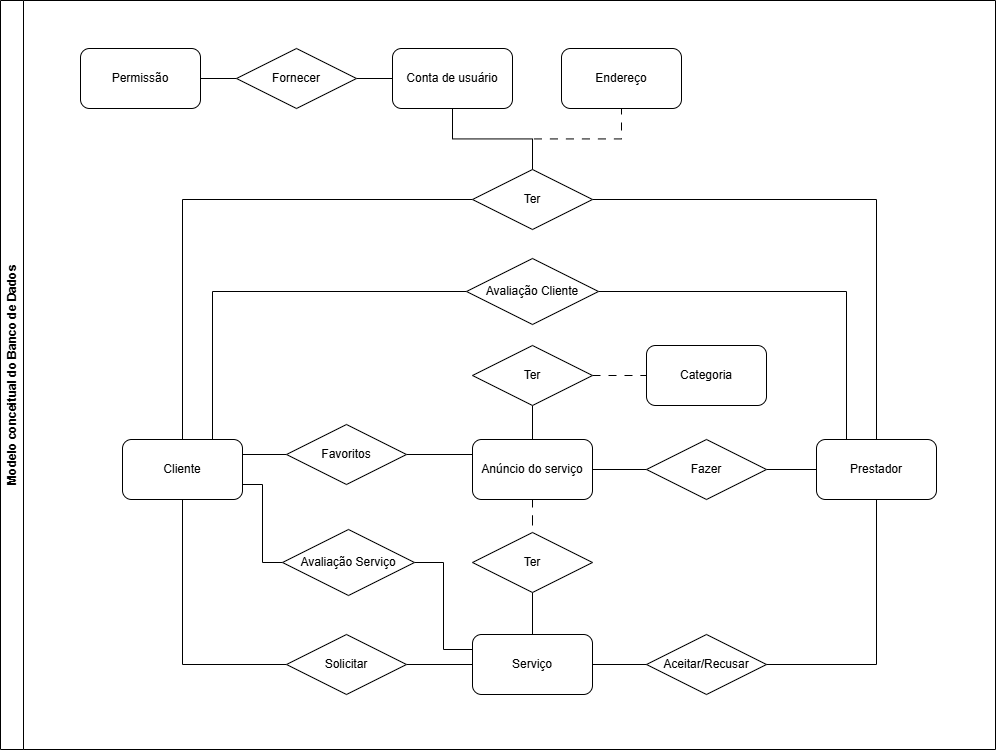

The diagram above was exported from draw.io. Its source (the exported page's mxGraphModel, read from the mxfile embedded in the PNG):
<mxGraphModel dx="1489" dy="876" grid="0" gridSize="10" guides="1" tooltips="1" connect="1" arrows="1" fold="1" page="1" pageScale="1" pageWidth="1169" pageHeight="827" math="0" shadow="0">
  <root>
    <mxCell id="0" />
    <mxCell id="1" parent="0" />
    <mxCell id="3n9orL0Pzol7pmpMWms5-43" value="Modelo conceitual do Banco de Dados" style="swimlane;horizontal=0;whiteSpace=wrap;html=1;" parent="1" vertex="1">
      <mxGeometry x="87" y="39" width="995" height="749" as="geometry" />
    </mxCell>
    <mxCell id="KArmktpANqUO2Xz7zM6l-16" style="edgeStyle=orthogonalEdgeStyle;rounded=0;orthogonalLoop=1;jettySize=auto;html=1;entryX=0;entryY=0.5;entryDx=0;entryDy=0;endArrow=none;startFill=0;exitX=1;exitY=0.75;exitDx=0;exitDy=0;" parent="3n9orL0Pzol7pmpMWms5-43" source="5rjgROXlCNYR4ztt-f0B-1" target="3n9orL0Pzol7pmpMWms5-2" edge="1">
      <mxGeometry relative="1" as="geometry" />
    </mxCell>
    <mxCell id="KArmktpANqUO2Xz7zM6l-28" style="edgeStyle=orthogonalEdgeStyle;rounded=0;orthogonalLoop=1;jettySize=auto;html=1;exitX=0.5;exitY=0;exitDx=0;exitDy=0;entryX=0;entryY=0.5;entryDx=0;entryDy=0;endArrow=none;startFill=0;" parent="3n9orL0Pzol7pmpMWms5-43" source="5rjgROXlCNYR4ztt-f0B-1" target="KArmktpANqUO2Xz7zM6l-31" edge="1">
      <mxGeometry relative="1" as="geometry">
        <mxPoint x="416" y="248" as="targetPoint" />
      </mxGeometry>
    </mxCell>
    <mxCell id="KArmktpANqUO2Xz7zM6l-52" style="edgeStyle=orthogonalEdgeStyle;rounded=0;orthogonalLoop=1;jettySize=auto;html=1;entryX=0;entryY=0.5;entryDx=0;entryDy=0;endArrow=none;startFill=0;" parent="3n9orL0Pzol7pmpMWms5-43" source="KArmktpANqUO2Xz7zM6l-56" target="KArmktpANqUO2Xz7zM6l-54" edge="1">
      <mxGeometry relative="1" as="geometry">
        <mxPoint x="476" y="580.9999999999998" as="targetPoint" />
      </mxGeometry>
    </mxCell>
    <mxCell id="KArmktpANqUO2Xz7zM6l-99" style="edgeStyle=orthogonalEdgeStyle;rounded=0;orthogonalLoop=1;jettySize=auto;html=1;exitX=1;exitY=0.25;exitDx=0;exitDy=0;endArrow=none;startFill=0;" parent="3n9orL0Pzol7pmpMWms5-43" source="5rjgROXlCNYR4ztt-f0B-1" target="KArmktpANqUO2Xz7zM6l-98" edge="1">
      <mxGeometry relative="1" as="geometry" />
    </mxCell>
    <mxCell id="KArmktpANqUO2Xz7zM6l-111" style="edgeStyle=orthogonalEdgeStyle;rounded=0;orthogonalLoop=1;jettySize=auto;html=1;exitX=0.75;exitY=0;exitDx=0;exitDy=0;entryX=0;entryY=0.5;entryDx=0;entryDy=0;endArrow=none;startFill=0;" parent="3n9orL0Pzol7pmpMWms5-43" source="5rjgROXlCNYR4ztt-f0B-1" target="KArmktpANqUO2Xz7zM6l-109" edge="1">
      <mxGeometry relative="1" as="geometry" />
    </mxCell>
    <mxCell id="5rjgROXlCNYR4ztt-f0B-1" value="Cliente" style="rounded=1;whiteSpace=wrap;html=1;" parent="3n9orL0Pzol7pmpMWms5-43" vertex="1">
      <mxGeometry x="122" y="439" width="120" height="60" as="geometry" />
    </mxCell>
    <mxCell id="KArmktpANqUO2Xz7zM6l-17" style="edgeStyle=orthogonalEdgeStyle;rounded=0;orthogonalLoop=1;jettySize=auto;html=1;entryX=1;entryY=0.5;entryDx=0;entryDy=0;endArrow=none;startFill=0;exitX=0;exitY=0.25;exitDx=0;exitDy=0;" parent="3n9orL0Pzol7pmpMWms5-43" source="KArmktpANqUO2Xz7zM6l-54" target="3n9orL0Pzol7pmpMWms5-2" edge="1">
      <mxGeometry relative="1" as="geometry" />
    </mxCell>
    <mxCell id="KArmktpANqUO2Xz7zM6l-22" style="edgeStyle=orthogonalEdgeStyle;rounded=0;orthogonalLoop=1;jettySize=auto;html=1;entryX=0;entryY=0.5;entryDx=0;entryDy=0;endArrow=none;startFill=0;" parent="3n9orL0Pzol7pmpMWms5-43" source="5rjgROXlCNYR4ztt-f0B-8" target="KArmktpANqUO2Xz7zM6l-21" edge="1">
      <mxGeometry relative="1" as="geometry" />
    </mxCell>
    <mxCell id="KArmktpANqUO2Xz7zM6l-53" style="edgeStyle=orthogonalEdgeStyle;rounded=0;orthogonalLoop=1;jettySize=auto;html=1;endArrow=none;startFill=0;" parent="3n9orL0Pzol7pmpMWms5-43" source="KArmktpANqUO2Xz7zM6l-87" target="KArmktpANqUO2Xz7zM6l-54" edge="1">
      <mxGeometry relative="1" as="geometry">
        <mxPoint x="536" y="550.9999999999998" as="targetPoint" />
      </mxGeometry>
    </mxCell>
    <mxCell id="KArmktpANqUO2Xz7zM6l-100" style="edgeStyle=orthogonalEdgeStyle;rounded=0;orthogonalLoop=1;jettySize=auto;html=1;exitX=0;exitY=0.25;exitDx=0;exitDy=0;endArrow=none;startFill=0;" parent="3n9orL0Pzol7pmpMWms5-43" source="5rjgROXlCNYR4ztt-f0B-8" target="KArmktpANqUO2Xz7zM6l-98" edge="1">
      <mxGeometry relative="1" as="geometry" />
    </mxCell>
    <mxCell id="KArmktpANqUO2Xz7zM6l-119" style="edgeStyle=orthogonalEdgeStyle;rounded=0;orthogonalLoop=1;jettySize=auto;html=1;endArrow=none;startFill=0;" parent="3n9orL0Pzol7pmpMWms5-43" source="5rjgROXlCNYR4ztt-f0B-8" target="KArmktpANqUO2Xz7zM6l-115" edge="1">
      <mxGeometry relative="1" as="geometry" />
    </mxCell>
    <mxCell id="5rjgROXlCNYR4ztt-f0B-8" value="Anúncio do serviço" style="rounded=1;whiteSpace=wrap;html=1;" parent="3n9orL0Pzol7pmpMWms5-43" vertex="1">
      <mxGeometry x="472" y="439" width="120" height="60" as="geometry" />
    </mxCell>
    <mxCell id="5rjgROXlCNYR4ztt-f0B-9" value="Endereço" style="rounded=1;whiteSpace=wrap;html=1;" parent="3n9orL0Pzol7pmpMWms5-43" vertex="1">
      <mxGeometry x="561" y="48" width="120" height="60" as="geometry" />
    </mxCell>
    <mxCell id="KArmktpANqUO2Xz7zM6l-24" style="edgeStyle=orthogonalEdgeStyle;rounded=0;orthogonalLoop=1;jettySize=auto;html=1;endArrow=none;startFill=0;" parent="3n9orL0Pzol7pmpMWms5-43" source="5rjgROXlCNYR4ztt-f0B-16" target="KArmktpANqUO2Xz7zM6l-21" edge="1">
      <mxGeometry relative="1" as="geometry" />
    </mxCell>
    <mxCell id="KArmktpANqUO2Xz7zM6l-29" style="edgeStyle=orthogonalEdgeStyle;rounded=0;orthogonalLoop=1;jettySize=auto;html=1;exitX=0.5;exitY=0;exitDx=0;exitDy=0;entryX=1;entryY=0.5;entryDx=0;entryDy=0;endArrow=none;startFill=0;" parent="3n9orL0Pzol7pmpMWms5-43" source="5rjgROXlCNYR4ztt-f0B-16" target="KArmktpANqUO2Xz7zM6l-31" edge="1">
      <mxGeometry relative="1" as="geometry">
        <mxPoint x="615" y="245" as="targetPoint" />
      </mxGeometry>
    </mxCell>
    <mxCell id="KArmktpANqUO2Xz7zM6l-40" style="edgeStyle=orthogonalEdgeStyle;rounded=0;orthogonalLoop=1;jettySize=auto;html=1;entryX=1;entryY=0.5;entryDx=0;entryDy=0;exitX=0.5;exitY=1;exitDx=0;exitDy=0;endArrow=none;startFill=0;" parent="3n9orL0Pzol7pmpMWms5-43" source="5rjgROXlCNYR4ztt-f0B-16" target="KArmktpANqUO2Xz7zM6l-54" edge="1">
      <mxGeometry relative="1" as="geometry">
        <mxPoint x="596" y="580.9999999999998" as="targetPoint" />
      </mxGeometry>
    </mxCell>
    <mxCell id="KArmktpANqUO2Xz7zM6l-110" style="edgeStyle=orthogonalEdgeStyle;rounded=0;orthogonalLoop=1;jettySize=auto;html=1;exitX=0.25;exitY=0;exitDx=0;exitDy=0;entryX=1;entryY=0.5;entryDx=0;entryDy=0;endArrow=none;startFill=0;" parent="3n9orL0Pzol7pmpMWms5-43" source="5rjgROXlCNYR4ztt-f0B-16" target="KArmktpANqUO2Xz7zM6l-109" edge="1">
      <mxGeometry relative="1" as="geometry" />
    </mxCell>
    <mxCell id="5rjgROXlCNYR4ztt-f0B-16" value="Prestador" style="rounded=1;whiteSpace=wrap;html=1;" parent="3n9orL0Pzol7pmpMWms5-43" vertex="1">
      <mxGeometry x="816" y="439" width="120" height="60" as="geometry" />
    </mxCell>
    <mxCell id="3n9orL0Pzol7pmpMWms5-2" value="Avaliação Serviço" style="shape=rhombus;perimeter=rhombusPerimeter;whiteSpace=wrap;html=1;align=center;" parent="3n9orL0Pzol7pmpMWms5-43" vertex="1">
      <mxGeometry x="282" y="529" width="132" height="66" as="geometry" />
    </mxCell>
    <mxCell id="KArmktpANqUO2Xz7zM6l-2" value="Conta de usuário" style="rounded=1;whiteSpace=wrap;html=1;" parent="3n9orL0Pzol7pmpMWms5-43" vertex="1">
      <mxGeometry x="392" y="48" width="120" height="60" as="geometry" />
    </mxCell>
    <mxCell id="KArmktpANqUO2Xz7zM6l-37" style="edgeStyle=orthogonalEdgeStyle;rounded=0;orthogonalLoop=1;jettySize=auto;html=1;endArrow=none;startFill=0;" parent="3n9orL0Pzol7pmpMWms5-43" source="KArmktpANqUO2Xz7zM6l-3" target="KArmktpANqUO2Xz7zM6l-35" edge="1">
      <mxGeometry relative="1" as="geometry" />
    </mxCell>
    <mxCell id="KArmktpANqUO2Xz7zM6l-3" value="Permissão" style="rounded=1;whiteSpace=wrap;html=1;" parent="3n9orL0Pzol7pmpMWms5-43" vertex="1">
      <mxGeometry x="80" y="48" width="120" height="60" as="geometry" />
    </mxCell>
    <mxCell id="KArmktpANqUO2Xz7zM6l-21" value="Fazer" style="shape=rhombus;perimeter=rhombusPerimeter;whiteSpace=wrap;html=1;align=center;" parent="3n9orL0Pzol7pmpMWms5-43" vertex="1">
      <mxGeometry x="646" y="439" width="120" height="60" as="geometry" />
    </mxCell>
    <mxCell id="KArmktpANqUO2Xz7zM6l-32" style="edgeStyle=orthogonalEdgeStyle;rounded=0;orthogonalLoop=1;jettySize=auto;html=1;endArrow=none;startFill=0;dashed=1;dashPattern=8 8;" parent="3n9orL0Pzol7pmpMWms5-43" source="KArmktpANqUO2Xz7zM6l-31" target="5rjgROXlCNYR4ztt-f0B-9" edge="1">
      <mxGeometry relative="1" as="geometry" />
    </mxCell>
    <mxCell id="KArmktpANqUO2Xz7zM6l-33" style="edgeStyle=orthogonalEdgeStyle;rounded=0;orthogonalLoop=1;jettySize=auto;html=1;endArrow=none;startFill=0;" parent="3n9orL0Pzol7pmpMWms5-43" source="KArmktpANqUO2Xz7zM6l-31" target="KArmktpANqUO2Xz7zM6l-2" edge="1">
      <mxGeometry relative="1" as="geometry" />
    </mxCell>
    <mxCell id="KArmktpANqUO2Xz7zM6l-31" value="Ter" style="shape=rhombus;perimeter=rhombusPerimeter;whiteSpace=wrap;html=1;align=center;" parent="3n9orL0Pzol7pmpMWms5-43" vertex="1">
      <mxGeometry x="472" y="169" width="120" height="60" as="geometry" />
    </mxCell>
    <mxCell id="KArmktpANqUO2Xz7zM6l-36" value="" style="edgeStyle=orthogonalEdgeStyle;rounded=0;orthogonalLoop=1;jettySize=auto;html=1;endArrow=none;startFill=0;" parent="3n9orL0Pzol7pmpMWms5-43" source="KArmktpANqUO2Xz7zM6l-2" target="KArmktpANqUO2Xz7zM6l-35" edge="1">
      <mxGeometry relative="1" as="geometry">
        <mxPoint x="389" y="224" as="sourcePoint" />
        <mxPoint x="235" y="224" as="targetPoint" />
      </mxGeometry>
    </mxCell>
    <mxCell id="KArmktpANqUO2Xz7zM6l-35" value="Fornecer" style="shape=rhombus;perimeter=rhombusPerimeter;whiteSpace=wrap;html=1;align=center;" parent="3n9orL0Pzol7pmpMWms5-43" vertex="1">
      <mxGeometry x="236" y="48" width="120" height="60" as="geometry" />
    </mxCell>
    <mxCell id="KArmktpANqUO2Xz7zM6l-54" value="Serviço" style="rounded=1;whiteSpace=wrap;html=1;" parent="3n9orL0Pzol7pmpMWms5-43" vertex="1">
      <mxGeometry x="472" y="634" width="120" height="60" as="geometry" />
    </mxCell>
    <mxCell id="KArmktpANqUO2Xz7zM6l-55" value="Aceitar/Recusar" style="shape=rhombus;perimeter=rhombusPerimeter;whiteSpace=wrap;html=1;align=center;" parent="3n9orL0Pzol7pmpMWms5-43" vertex="1">
      <mxGeometry x="646" y="634" width="120" height="60" as="geometry" />
    </mxCell>
    <mxCell id="KArmktpANqUO2Xz7zM6l-98" value="Favoritos" style="shape=rhombus;perimeter=rhombusPerimeter;whiteSpace=wrap;html=1;align=center;" parent="3n9orL0Pzol7pmpMWms5-43" vertex="1">
      <mxGeometry x="286" y="424" width="120" height="60" as="geometry" />
    </mxCell>
    <mxCell id="KArmktpANqUO2Xz7zM6l-101" value="" style="edgeStyle=orthogonalEdgeStyle;rounded=0;orthogonalLoop=1;jettySize=auto;html=1;entryX=0;entryY=0.5;entryDx=0;entryDy=0;exitX=0.5;exitY=1;exitDx=0;exitDy=0;endArrow=none;startFill=0;" parent="3n9orL0Pzol7pmpMWms5-43" source="5rjgROXlCNYR4ztt-f0B-1" target="KArmktpANqUO2Xz7zM6l-56" edge="1">
      <mxGeometry relative="1" as="geometry">
        <mxPoint x="289" y="549" as="sourcePoint" />
        <mxPoint x="563" y="703" as="targetPoint" />
      </mxGeometry>
    </mxCell>
    <mxCell id="KArmktpANqUO2Xz7zM6l-56" value="Solicitar" style="shape=rhombus;perimeter=rhombusPerimeter;whiteSpace=wrap;html=1;align=center;" parent="3n9orL0Pzol7pmpMWms5-43" vertex="1">
      <mxGeometry x="286" y="634" width="120" height="60" as="geometry" />
    </mxCell>
    <mxCell id="KArmktpANqUO2Xz7zM6l-109" value="Avaliação Cliente" style="shape=rhombus;perimeter=rhombusPerimeter;whiteSpace=wrap;html=1;align=center;" parent="3n9orL0Pzol7pmpMWms5-43" vertex="1">
      <mxGeometry x="466" y="258" width="132" height="66" as="geometry" />
    </mxCell>
    <mxCell id="KArmktpANqUO2Xz7zM6l-120" style="edgeStyle=orthogonalEdgeStyle;rounded=0;orthogonalLoop=1;jettySize=auto;html=1;endArrow=none;startFill=0;dashed=1;dashPattern=8 8;" parent="3n9orL0Pzol7pmpMWms5-43" source="KArmktpANqUO2Xz7zM6l-115" target="KArmktpANqUO2Xz7zM6l-118" edge="1">
      <mxGeometry relative="1" as="geometry" />
    </mxCell>
    <mxCell id="KArmktpANqUO2Xz7zM6l-115" value="Ter" style="shape=rhombus;perimeter=rhombusPerimeter;whiteSpace=wrap;html=1;align=center;" parent="3n9orL0Pzol7pmpMWms5-43" vertex="1">
      <mxGeometry x="472" y="345" width="120" height="60" as="geometry" />
    </mxCell>
    <mxCell id="KArmktpANqUO2Xz7zM6l-118" value="Categoria" style="rounded=1;whiteSpace=wrap;html=1;" parent="3n9orL0Pzol7pmpMWms5-43" vertex="1">
      <mxGeometry x="646" y="345" width="120" height="60" as="geometry" />
    </mxCell>
    <mxCell id="KArmktpANqUO2Xz7zM6l-121" value="" style="edgeStyle=orthogonalEdgeStyle;rounded=0;orthogonalLoop=1;jettySize=auto;html=1;endArrow=none;startFill=0;dashed=1;dashPattern=8 8;" parent="3n9orL0Pzol7pmpMWms5-43" source="5rjgROXlCNYR4ztt-f0B-8" target="KArmktpANqUO2Xz7zM6l-87" edge="1">
      <mxGeometry relative="1" as="geometry">
        <mxPoint x="623" y="538" as="sourcePoint" />
        <mxPoint x="623" y="673" as="targetPoint" />
      </mxGeometry>
    </mxCell>
    <mxCell id="KArmktpANqUO2Xz7zM6l-87" value="Ter" style="shape=rhombus;perimeter=rhombusPerimeter;whiteSpace=wrap;html=1;align=center;" parent="3n9orL0Pzol7pmpMWms5-43" vertex="1">
      <mxGeometry x="472" y="532" width="120" height="60" as="geometry" />
    </mxCell>
  </root>
</mxGraphModel>